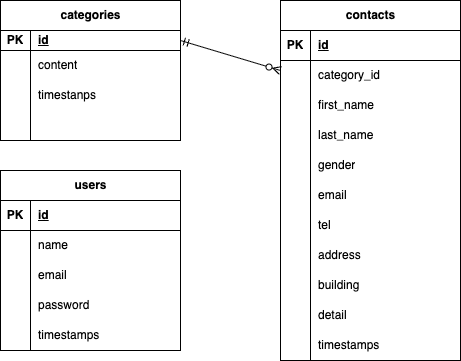

The diagram above was exported from draw.io. Its source (the exported page's mxGraphModel, read from the mxfile embedded in the PNG):
<mxGraphModel dx="522" dy="446" grid="1" gridSize="10" guides="1" tooltips="1" connect="1" arrows="1" fold="1" page="1" pageScale="1" pageWidth="827" pageHeight="1169" background="#FFFFFF" math="0" shadow="0">
  <root>
    <mxCell id="0" />
    <mxCell id="1" parent="0" />
    <mxCell id="3" value="categories" style="shape=table;startSize=30;container=1;collapsible=1;childLayout=tableLayout;fixedRows=1;rowLines=0;fontStyle=1;align=center;resizeLast=1;html=1;" parent="1" vertex="1">
      <mxGeometry x="80" y="80" width="180" height="140" as="geometry" />
    </mxCell>
    <mxCell id="4" value="" style="shape=tableRow;horizontal=0;startSize=0;swimlaneHead=0;swimlaneBody=0;fillColor=none;collapsible=0;dropTarget=0;points=[[0,0.5],[1,0.5]];portConstraint=eastwest;top=0;left=0;right=0;bottom=1;" parent="3" vertex="1">
      <mxGeometry y="30" width="180" height="20" as="geometry" />
    </mxCell>
    <mxCell id="5" value="PK" style="shape=partialRectangle;connectable=0;fillColor=none;top=0;left=0;bottom=0;right=0;fontStyle=1;overflow=hidden;whiteSpace=wrap;html=1;" parent="4" vertex="1">
      <mxGeometry width="30" height="20" as="geometry">
        <mxRectangle width="30" height="20" as="alternateBounds" />
      </mxGeometry>
    </mxCell>
    <mxCell id="6" value="id" style="shape=partialRectangle;connectable=0;fillColor=none;top=0;left=0;bottom=0;right=0;align=left;spacingLeft=6;fontStyle=5;overflow=hidden;whiteSpace=wrap;html=1;" parent="4" vertex="1">
      <mxGeometry x="30" width="150" height="20" as="geometry">
        <mxRectangle width="150" height="20" as="alternateBounds" />
      </mxGeometry>
    </mxCell>
    <mxCell id="7" value="" style="shape=tableRow;horizontal=0;startSize=0;swimlaneHead=0;swimlaneBody=0;fillColor=none;collapsible=0;dropTarget=0;points=[[0,0.5],[1,0.5]];portConstraint=eastwest;top=0;left=0;right=0;bottom=0;" parent="3" vertex="1">
      <mxGeometry y="50" width="180" height="30" as="geometry" />
    </mxCell>
    <mxCell id="8" value="" style="shape=partialRectangle;connectable=0;fillColor=none;top=0;left=0;bottom=0;right=0;editable=1;overflow=hidden;whiteSpace=wrap;html=1;" parent="7" vertex="1">
      <mxGeometry width="30" height="30" as="geometry">
        <mxRectangle width="30" height="30" as="alternateBounds" />
      </mxGeometry>
    </mxCell>
    <mxCell id="9" value="content" style="shape=partialRectangle;connectable=0;fillColor=none;top=0;left=0;bottom=0;right=0;align=left;spacingLeft=6;overflow=hidden;whiteSpace=wrap;html=1;" parent="7" vertex="1">
      <mxGeometry x="30" width="150" height="30" as="geometry">
        <mxRectangle width="150" height="30" as="alternateBounds" />
      </mxGeometry>
    </mxCell>
    <mxCell id="10" value="" style="shape=tableRow;horizontal=0;startSize=0;swimlaneHead=0;swimlaneBody=0;fillColor=none;collapsible=0;dropTarget=0;points=[[0,0.5],[1,0.5]];portConstraint=eastwest;top=0;left=0;right=0;bottom=0;" parent="3" vertex="1">
      <mxGeometry y="80" width="180" height="30" as="geometry" />
    </mxCell>
    <mxCell id="11" value="" style="shape=partialRectangle;connectable=0;fillColor=none;top=0;left=0;bottom=0;right=0;editable=1;overflow=hidden;whiteSpace=wrap;html=1;" parent="10" vertex="1">
      <mxGeometry width="30" height="30" as="geometry">
        <mxRectangle width="30" height="30" as="alternateBounds" />
      </mxGeometry>
    </mxCell>
    <mxCell id="12" value="timestanps" style="shape=partialRectangle;connectable=0;fillColor=none;top=0;left=0;bottom=0;right=0;align=left;spacingLeft=6;overflow=hidden;whiteSpace=wrap;html=1;" parent="10" vertex="1">
      <mxGeometry x="30" width="150" height="30" as="geometry">
        <mxRectangle width="150" height="30" as="alternateBounds" />
      </mxGeometry>
    </mxCell>
    <mxCell id="13" value="" style="shape=tableRow;horizontal=0;startSize=0;swimlaneHead=0;swimlaneBody=0;fillColor=none;collapsible=0;dropTarget=0;points=[[0,0.5],[1,0.5]];portConstraint=eastwest;top=0;left=0;right=0;bottom=0;" parent="3" vertex="1">
      <mxGeometry y="110" width="180" height="30" as="geometry" />
    </mxCell>
    <mxCell id="14" value="" style="shape=partialRectangle;connectable=0;fillColor=none;top=0;left=0;bottom=0;right=0;editable=1;overflow=hidden;whiteSpace=wrap;html=1;" parent="13" vertex="1">
      <mxGeometry width="30" height="30" as="geometry">
        <mxRectangle width="30" height="30" as="alternateBounds" />
      </mxGeometry>
    </mxCell>
    <mxCell id="15" value="" style="shape=partialRectangle;connectable=0;fillColor=none;top=0;left=0;bottom=0;right=0;align=left;spacingLeft=6;overflow=hidden;whiteSpace=wrap;html=1;" parent="13" vertex="1">
      <mxGeometry x="30" width="150" height="30" as="geometry">
        <mxRectangle width="150" height="30" as="alternateBounds" />
      </mxGeometry>
    </mxCell>
    <mxCell id="16" value="contacts" style="shape=table;startSize=30;container=1;collapsible=1;childLayout=tableLayout;fixedRows=1;rowLines=0;fontStyle=1;align=center;resizeLast=1;html=1;" parent="1" vertex="1">
      <mxGeometry x="360" y="80" width="180" height="360" as="geometry" />
    </mxCell>
    <mxCell id="17" value="" style="shape=tableRow;horizontal=0;startSize=0;swimlaneHead=0;swimlaneBody=0;fillColor=none;collapsible=0;dropTarget=0;points=[[0,0.5],[1,0.5]];portConstraint=eastwest;top=0;left=0;right=0;bottom=1;" parent="16" vertex="1">
      <mxGeometry y="30" width="180" height="30" as="geometry" />
    </mxCell>
    <mxCell id="18" value="PK" style="shape=partialRectangle;connectable=0;fillColor=none;top=0;left=0;bottom=0;right=0;fontStyle=1;overflow=hidden;whiteSpace=wrap;html=1;" parent="17" vertex="1">
      <mxGeometry width="30" height="30" as="geometry">
        <mxRectangle width="30" height="30" as="alternateBounds" />
      </mxGeometry>
    </mxCell>
    <mxCell id="19" value="id" style="shape=partialRectangle;connectable=0;fillColor=none;top=0;left=0;bottom=0;right=0;align=left;spacingLeft=6;fontStyle=5;overflow=hidden;whiteSpace=wrap;html=1;" parent="17" vertex="1">
      <mxGeometry x="30" width="150" height="30" as="geometry">
        <mxRectangle width="150" height="30" as="alternateBounds" />
      </mxGeometry>
    </mxCell>
    <mxCell id="20" value="" style="shape=tableRow;horizontal=0;startSize=0;swimlaneHead=0;swimlaneBody=0;fillColor=none;collapsible=0;dropTarget=0;points=[[0,0.5],[1,0.5]];portConstraint=eastwest;top=0;left=0;right=0;bottom=0;" parent="16" vertex="1">
      <mxGeometry y="60" width="180" height="30" as="geometry" />
    </mxCell>
    <mxCell id="21" value="" style="shape=partialRectangle;connectable=0;fillColor=none;top=0;left=0;bottom=0;right=0;editable=1;overflow=hidden;whiteSpace=wrap;html=1;" parent="20" vertex="1">
      <mxGeometry width="30" height="30" as="geometry">
        <mxRectangle width="30" height="30" as="alternateBounds" />
      </mxGeometry>
    </mxCell>
    <mxCell id="22" value="category_id" style="shape=partialRectangle;connectable=0;fillColor=none;top=0;left=0;bottom=0;right=0;align=left;spacingLeft=6;overflow=hidden;whiteSpace=wrap;html=1;" parent="20" vertex="1">
      <mxGeometry x="30" width="150" height="30" as="geometry">
        <mxRectangle width="150" height="30" as="alternateBounds" />
      </mxGeometry>
    </mxCell>
    <mxCell id="23" value="" style="shape=tableRow;horizontal=0;startSize=0;swimlaneHead=0;swimlaneBody=0;fillColor=none;collapsible=0;dropTarget=0;points=[[0,0.5],[1,0.5]];portConstraint=eastwest;top=0;left=0;right=0;bottom=0;" parent="16" vertex="1">
      <mxGeometry y="90" width="180" height="30" as="geometry" />
    </mxCell>
    <mxCell id="24" value="" style="shape=partialRectangle;connectable=0;fillColor=none;top=0;left=0;bottom=0;right=0;editable=1;overflow=hidden;whiteSpace=wrap;html=1;" parent="23" vertex="1">
      <mxGeometry width="30" height="30" as="geometry">
        <mxRectangle width="30" height="30" as="alternateBounds" />
      </mxGeometry>
    </mxCell>
    <mxCell id="25" value="first_name" style="shape=partialRectangle;connectable=0;fillColor=none;top=0;left=0;bottom=0;right=0;align=left;spacingLeft=6;overflow=hidden;whiteSpace=wrap;html=1;" parent="23" vertex="1">
      <mxGeometry x="30" width="150" height="30" as="geometry">
        <mxRectangle width="150" height="30" as="alternateBounds" />
      </mxGeometry>
    </mxCell>
    <mxCell id="26" value="" style="shape=tableRow;horizontal=0;startSize=0;swimlaneHead=0;swimlaneBody=0;fillColor=none;collapsible=0;dropTarget=0;points=[[0,0.5],[1,0.5]];portConstraint=eastwest;top=0;left=0;right=0;bottom=0;" parent="16" vertex="1">
      <mxGeometry y="120" width="180" height="30" as="geometry" />
    </mxCell>
    <mxCell id="27" value="" style="shape=partialRectangle;connectable=0;fillColor=none;top=0;left=0;bottom=0;right=0;editable=1;overflow=hidden;whiteSpace=wrap;html=1;" parent="26" vertex="1">
      <mxGeometry width="30" height="30" as="geometry">
        <mxRectangle width="30" height="30" as="alternateBounds" />
      </mxGeometry>
    </mxCell>
    <mxCell id="28" value="last_name" style="shape=partialRectangle;connectable=0;fillColor=none;top=0;left=0;bottom=0;right=0;align=left;spacingLeft=6;overflow=hidden;whiteSpace=wrap;html=1;" parent="26" vertex="1">
      <mxGeometry x="30" width="150" height="30" as="geometry">
        <mxRectangle width="150" height="30" as="alternateBounds" />
      </mxGeometry>
    </mxCell>
    <mxCell id="29" value="" style="shape=tableRow;horizontal=0;startSize=0;swimlaneHead=0;swimlaneBody=0;fillColor=none;collapsible=0;dropTarget=0;points=[[0,0.5],[1,0.5]];portConstraint=eastwest;top=0;left=0;right=0;bottom=0;" parent="16" vertex="1">
      <mxGeometry y="150" width="180" height="30" as="geometry" />
    </mxCell>
    <mxCell id="30" value="" style="shape=partialRectangle;connectable=0;fillColor=none;top=0;left=0;bottom=0;right=0;editable=1;overflow=hidden;whiteSpace=wrap;html=1;" parent="29" vertex="1">
      <mxGeometry width="30" height="30" as="geometry">
        <mxRectangle width="30" height="30" as="alternateBounds" />
      </mxGeometry>
    </mxCell>
    <mxCell id="31" value="gender" style="shape=partialRectangle;connectable=0;fillColor=none;top=0;left=0;bottom=0;right=0;align=left;spacingLeft=6;overflow=hidden;whiteSpace=wrap;html=1;" parent="29" vertex="1">
      <mxGeometry x="30" width="150" height="30" as="geometry">
        <mxRectangle width="150" height="30" as="alternateBounds" />
      </mxGeometry>
    </mxCell>
    <mxCell id="32" value="" style="shape=tableRow;horizontal=0;startSize=0;swimlaneHead=0;swimlaneBody=0;fillColor=none;collapsible=0;dropTarget=0;points=[[0,0.5],[1,0.5]];portConstraint=eastwest;top=0;left=0;right=0;bottom=0;" parent="16" vertex="1">
      <mxGeometry y="180" width="180" height="30" as="geometry" />
    </mxCell>
    <mxCell id="33" value="" style="shape=partialRectangle;connectable=0;fillColor=none;top=0;left=0;bottom=0;right=0;editable=1;overflow=hidden;whiteSpace=wrap;html=1;" parent="32" vertex="1">
      <mxGeometry width="30" height="30" as="geometry">
        <mxRectangle width="30" height="30" as="alternateBounds" />
      </mxGeometry>
    </mxCell>
    <mxCell id="34" value="email" style="shape=partialRectangle;connectable=0;fillColor=none;top=0;left=0;bottom=0;right=0;align=left;spacingLeft=6;overflow=hidden;whiteSpace=wrap;html=1;" parent="32" vertex="1">
      <mxGeometry x="30" width="150" height="30" as="geometry">
        <mxRectangle width="150" height="30" as="alternateBounds" />
      </mxGeometry>
    </mxCell>
    <mxCell id="35" value="" style="shape=tableRow;horizontal=0;startSize=0;swimlaneHead=0;swimlaneBody=0;fillColor=none;collapsible=0;dropTarget=0;points=[[0,0.5],[1,0.5]];portConstraint=eastwest;top=0;left=0;right=0;bottom=0;" parent="16" vertex="1">
      <mxGeometry y="210" width="180" height="30" as="geometry" />
    </mxCell>
    <mxCell id="36" value="" style="shape=partialRectangle;connectable=0;fillColor=none;top=0;left=0;bottom=0;right=0;editable=1;overflow=hidden;whiteSpace=wrap;html=1;" parent="35" vertex="1">
      <mxGeometry width="30" height="30" as="geometry">
        <mxRectangle width="30" height="30" as="alternateBounds" />
      </mxGeometry>
    </mxCell>
    <mxCell id="37" value="tel" style="shape=partialRectangle;connectable=0;fillColor=none;top=0;left=0;bottom=0;right=0;align=left;spacingLeft=6;overflow=hidden;whiteSpace=wrap;html=1;" parent="35" vertex="1">
      <mxGeometry x="30" width="150" height="30" as="geometry">
        <mxRectangle width="150" height="30" as="alternateBounds" />
      </mxGeometry>
    </mxCell>
    <mxCell id="38" value="" style="shape=tableRow;horizontal=0;startSize=0;swimlaneHead=0;swimlaneBody=0;fillColor=none;collapsible=0;dropTarget=0;points=[[0,0.5],[1,0.5]];portConstraint=eastwest;top=0;left=0;right=0;bottom=0;" parent="16" vertex="1">
      <mxGeometry y="240" width="180" height="30" as="geometry" />
    </mxCell>
    <mxCell id="39" value="" style="shape=partialRectangle;connectable=0;fillColor=none;top=0;left=0;bottom=0;right=0;editable=1;overflow=hidden;whiteSpace=wrap;html=1;" parent="38" vertex="1">
      <mxGeometry width="30" height="30" as="geometry">
        <mxRectangle width="30" height="30" as="alternateBounds" />
      </mxGeometry>
    </mxCell>
    <mxCell id="40" value="address" style="shape=partialRectangle;connectable=0;fillColor=none;top=0;left=0;bottom=0;right=0;align=left;spacingLeft=6;overflow=hidden;whiteSpace=wrap;html=1;" parent="38" vertex="1">
      <mxGeometry x="30" width="150" height="30" as="geometry">
        <mxRectangle width="150" height="30" as="alternateBounds" />
      </mxGeometry>
    </mxCell>
    <mxCell id="41" value="" style="shape=tableRow;horizontal=0;startSize=0;swimlaneHead=0;swimlaneBody=0;fillColor=none;collapsible=0;dropTarget=0;points=[[0,0.5],[1,0.5]];portConstraint=eastwest;top=0;left=0;right=0;bottom=0;" parent="16" vertex="1">
      <mxGeometry y="270" width="180" height="30" as="geometry" />
    </mxCell>
    <mxCell id="42" value="" style="shape=partialRectangle;connectable=0;fillColor=none;top=0;left=0;bottom=0;right=0;editable=1;overflow=hidden;whiteSpace=wrap;html=1;" parent="41" vertex="1">
      <mxGeometry width="30" height="30" as="geometry">
        <mxRectangle width="30" height="30" as="alternateBounds" />
      </mxGeometry>
    </mxCell>
    <mxCell id="43" value="building" style="shape=partialRectangle;connectable=0;fillColor=none;top=0;left=0;bottom=0;right=0;align=left;spacingLeft=6;overflow=hidden;whiteSpace=wrap;html=1;" parent="41" vertex="1">
      <mxGeometry x="30" width="150" height="30" as="geometry">
        <mxRectangle width="150" height="30" as="alternateBounds" />
      </mxGeometry>
    </mxCell>
    <mxCell id="44" value="" style="shape=tableRow;horizontal=0;startSize=0;swimlaneHead=0;swimlaneBody=0;fillColor=none;collapsible=0;dropTarget=0;points=[[0,0.5],[1,0.5]];portConstraint=eastwest;top=0;left=0;right=0;bottom=0;" parent="16" vertex="1">
      <mxGeometry y="300" width="180" height="30" as="geometry" />
    </mxCell>
    <mxCell id="45" value="" style="shape=partialRectangle;connectable=0;fillColor=none;top=0;left=0;bottom=0;right=0;editable=1;overflow=hidden;whiteSpace=wrap;html=1;" parent="44" vertex="1">
      <mxGeometry width="30" height="30" as="geometry">
        <mxRectangle width="30" height="30" as="alternateBounds" />
      </mxGeometry>
    </mxCell>
    <mxCell id="46" value="detail" style="shape=partialRectangle;connectable=0;fillColor=none;top=0;left=0;bottom=0;right=0;align=left;spacingLeft=6;overflow=hidden;whiteSpace=wrap;html=1;" parent="44" vertex="1">
      <mxGeometry x="30" width="150" height="30" as="geometry">
        <mxRectangle width="150" height="30" as="alternateBounds" />
      </mxGeometry>
    </mxCell>
    <mxCell id="47" value="" style="shape=tableRow;horizontal=0;startSize=0;swimlaneHead=0;swimlaneBody=0;fillColor=none;collapsible=0;dropTarget=0;points=[[0,0.5],[1,0.5]];portConstraint=eastwest;top=0;left=0;right=0;bottom=0;" parent="16" vertex="1">
      <mxGeometry y="330" width="180" height="30" as="geometry" />
    </mxCell>
    <mxCell id="48" value="" style="shape=partialRectangle;connectable=0;fillColor=none;top=0;left=0;bottom=0;right=0;editable=1;overflow=hidden;whiteSpace=wrap;html=1;" parent="47" vertex="1">
      <mxGeometry width="30" height="30" as="geometry">
        <mxRectangle width="30" height="30" as="alternateBounds" />
      </mxGeometry>
    </mxCell>
    <mxCell id="49" value="timestamps" style="shape=partialRectangle;connectable=0;fillColor=none;top=0;left=0;bottom=0;right=0;align=left;spacingLeft=6;overflow=hidden;whiteSpace=wrap;html=1;" parent="47" vertex="1">
      <mxGeometry x="30" width="150" height="30" as="geometry">
        <mxRectangle width="150" height="30" as="alternateBounds" />
      </mxGeometry>
    </mxCell>
    <mxCell id="50" value="users" style="shape=table;startSize=30;container=1;collapsible=1;childLayout=tableLayout;fixedRows=1;rowLines=0;fontStyle=1;align=center;resizeLast=1;html=1;" parent="1" vertex="1">
      <mxGeometry x="80" y="250" width="180" height="180" as="geometry" />
    </mxCell>
    <mxCell id="51" value="" style="shape=tableRow;horizontal=0;startSize=0;swimlaneHead=0;swimlaneBody=0;fillColor=none;collapsible=0;dropTarget=0;points=[[0,0.5],[1,0.5]];portConstraint=eastwest;top=0;left=0;right=0;bottom=1;" parent="50" vertex="1">
      <mxGeometry y="30" width="180" height="30" as="geometry" />
    </mxCell>
    <mxCell id="52" value="PK" style="shape=partialRectangle;connectable=0;fillColor=none;top=0;left=0;bottom=0;right=0;fontStyle=1;overflow=hidden;whiteSpace=wrap;html=1;" parent="51" vertex="1">
      <mxGeometry width="30" height="30" as="geometry">
        <mxRectangle width="30" height="30" as="alternateBounds" />
      </mxGeometry>
    </mxCell>
    <mxCell id="53" value="id" style="shape=partialRectangle;connectable=0;fillColor=none;top=0;left=0;bottom=0;right=0;align=left;spacingLeft=6;fontStyle=5;overflow=hidden;whiteSpace=wrap;html=1;" parent="51" vertex="1">
      <mxGeometry x="30" width="150" height="30" as="geometry">
        <mxRectangle width="150" height="30" as="alternateBounds" />
      </mxGeometry>
    </mxCell>
    <mxCell id="54" value="" style="shape=tableRow;horizontal=0;startSize=0;swimlaneHead=0;swimlaneBody=0;fillColor=none;collapsible=0;dropTarget=0;points=[[0,0.5],[1,0.5]];portConstraint=eastwest;top=0;left=0;right=0;bottom=0;" parent="50" vertex="1">
      <mxGeometry y="60" width="180" height="30" as="geometry" />
    </mxCell>
    <mxCell id="55" value="" style="shape=partialRectangle;connectable=0;fillColor=none;top=0;left=0;bottom=0;right=0;editable=1;overflow=hidden;whiteSpace=wrap;html=1;" parent="54" vertex="1">
      <mxGeometry width="30" height="30" as="geometry">
        <mxRectangle width="30" height="30" as="alternateBounds" />
      </mxGeometry>
    </mxCell>
    <mxCell id="56" value="name" style="shape=partialRectangle;connectable=0;fillColor=none;top=0;left=0;bottom=0;right=0;align=left;spacingLeft=6;overflow=hidden;whiteSpace=wrap;html=1;" parent="54" vertex="1">
      <mxGeometry x="30" width="150" height="30" as="geometry">
        <mxRectangle width="150" height="30" as="alternateBounds" />
      </mxGeometry>
    </mxCell>
    <mxCell id="57" value="" style="shape=tableRow;horizontal=0;startSize=0;swimlaneHead=0;swimlaneBody=0;fillColor=none;collapsible=0;dropTarget=0;points=[[0,0.5],[1,0.5]];portConstraint=eastwest;top=0;left=0;right=0;bottom=0;" parent="50" vertex="1">
      <mxGeometry y="90" width="180" height="30" as="geometry" />
    </mxCell>
    <mxCell id="58" value="" style="shape=partialRectangle;connectable=0;fillColor=none;top=0;left=0;bottom=0;right=0;editable=1;overflow=hidden;whiteSpace=wrap;html=1;" parent="57" vertex="1">
      <mxGeometry width="30" height="30" as="geometry">
        <mxRectangle width="30" height="30" as="alternateBounds" />
      </mxGeometry>
    </mxCell>
    <mxCell id="59" value="email" style="shape=partialRectangle;connectable=0;fillColor=none;top=0;left=0;bottom=0;right=0;align=left;spacingLeft=6;overflow=hidden;whiteSpace=wrap;html=1;" parent="57" vertex="1">
      <mxGeometry x="30" width="150" height="30" as="geometry">
        <mxRectangle width="150" height="30" as="alternateBounds" />
      </mxGeometry>
    </mxCell>
    <mxCell id="60" value="" style="shape=tableRow;horizontal=0;startSize=0;swimlaneHead=0;swimlaneBody=0;fillColor=none;collapsible=0;dropTarget=0;points=[[0,0.5],[1,0.5]];portConstraint=eastwest;top=0;left=0;right=0;bottom=0;" parent="50" vertex="1">
      <mxGeometry y="120" width="180" height="30" as="geometry" />
    </mxCell>
    <mxCell id="61" value="" style="shape=partialRectangle;connectable=0;fillColor=none;top=0;left=0;bottom=0;right=0;editable=1;overflow=hidden;whiteSpace=wrap;html=1;" parent="60" vertex="1">
      <mxGeometry width="30" height="30" as="geometry">
        <mxRectangle width="30" height="30" as="alternateBounds" />
      </mxGeometry>
    </mxCell>
    <mxCell id="62" value="password" style="shape=partialRectangle;connectable=0;fillColor=none;top=0;left=0;bottom=0;right=0;align=left;spacingLeft=6;overflow=hidden;whiteSpace=wrap;html=1;" parent="60" vertex="1">
      <mxGeometry x="30" width="150" height="30" as="geometry">
        <mxRectangle width="150" height="30" as="alternateBounds" />
      </mxGeometry>
    </mxCell>
    <mxCell id="91" value="" style="shape=tableRow;horizontal=0;startSize=0;swimlaneHead=0;swimlaneBody=0;fillColor=none;collapsible=0;dropTarget=0;points=[[0,0.5],[1,0.5]];portConstraint=eastwest;top=0;left=0;right=0;bottom=0;" parent="50" vertex="1">
      <mxGeometry y="150" width="180" height="30" as="geometry" />
    </mxCell>
    <mxCell id="92" value="" style="shape=partialRectangle;connectable=0;fillColor=none;top=0;left=0;bottom=0;right=0;editable=1;overflow=hidden;whiteSpace=wrap;html=1;" parent="91" vertex="1">
      <mxGeometry width="30" height="30" as="geometry">
        <mxRectangle width="30" height="30" as="alternateBounds" />
      </mxGeometry>
    </mxCell>
    <mxCell id="93" value="timestamps" style="shape=partialRectangle;connectable=0;fillColor=none;top=0;left=0;bottom=0;right=0;align=left;spacingLeft=6;overflow=hidden;whiteSpace=wrap;html=1;" parent="91" vertex="1">
      <mxGeometry x="30" width="150" height="30" as="geometry">
        <mxRectangle width="150" height="30" as="alternateBounds" />
      </mxGeometry>
    </mxCell>
    <mxCell id="139" value="" style="fontSize=12;html=1;endArrow=ERzeroToMany;startArrow=ERmandOne;exitX=1;exitY=0.5;exitDx=0;exitDy=0;" parent="1" source="4" edge="1">
      <mxGeometry width="100" height="100" relative="1" as="geometry">
        <mxPoint x="-50" y="280" as="sourcePoint" />
        <mxPoint x="360" y="150" as="targetPoint" />
      </mxGeometry>
    </mxCell>
  </root>
</mxGraphModel>